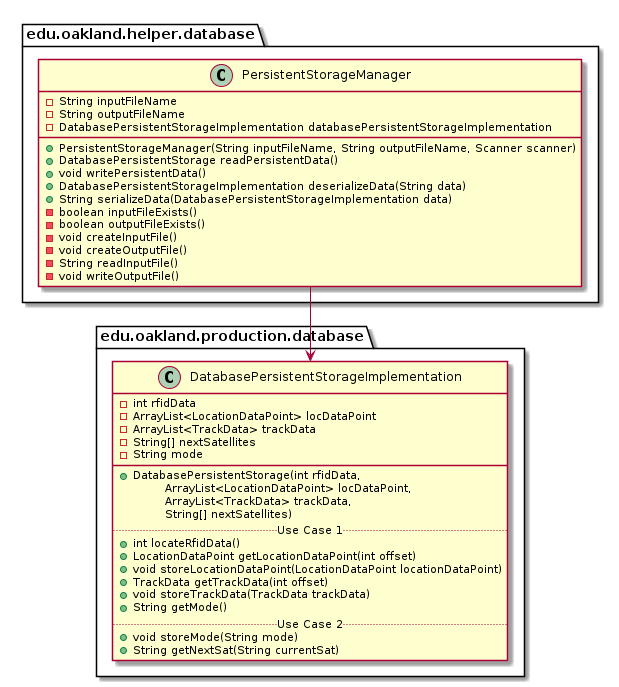

The diagram above was rendered by PlantUML. Its source (embedded in the PNG):
@startuml PersistentStorageManager_DirectDependencies


package edu.oakland.helper.database {
    class PersistentStorageManager {
        - String inputFileName
        - String outputFileName
        - DatabasePersistentStorageImplementation databasePersistentStorageImplementation
        + PersistentStorageManager(String inputFileName, String outputFileName, Scanner scanner)
        + DatabasePersistentStorage readPersistentData()
        + void writePersistentData()
        + DatabasePersistentStorageImplementation deserializeData(String data)
        + String serializeData(DatabasePersistentStorageImplementation data)
        - boolean inputFileExists()
        - boolean outputFileExists()
        - void createInputFile()
        - void createOutputFile()
        - String readInputFile()
        - void writeOutputFile()
    }
}



package edu.oakland.production.database {
    class DatabasePersistentStorageImplementation {
        - int rfidData
        - ArrayList<LocationDataPoint> locDataPoint
        - ArrayList<TrackData> trackData
        - String[] nextSatellites
        - String mode
        __
        + DatabasePersistentStorage(int rfidData, 
        \tArrayList<LocationDataPoint> locDataPoint, 
        \tArrayList<TrackData> trackData, 
        \tString[] nextSatellites)
        .. Use Case 1 ..
        + int locateRfidData()
        + LocationDataPoint getLocationDataPoint(int offset)
        + void storeLocationDataPoint(LocationDataPoint locationDataPoint)
        + TrackData getTrackData(int offset)
        + void storeTrackData(TrackData trackData)
        + String getMode()
        .. Use Case 2 ..
        + void storeMode(String mode)
        + String getNextSat(String currentSat)
    }
}

PersistentStorageManager --> DatabasePersistentStorageImplementation



@enduml